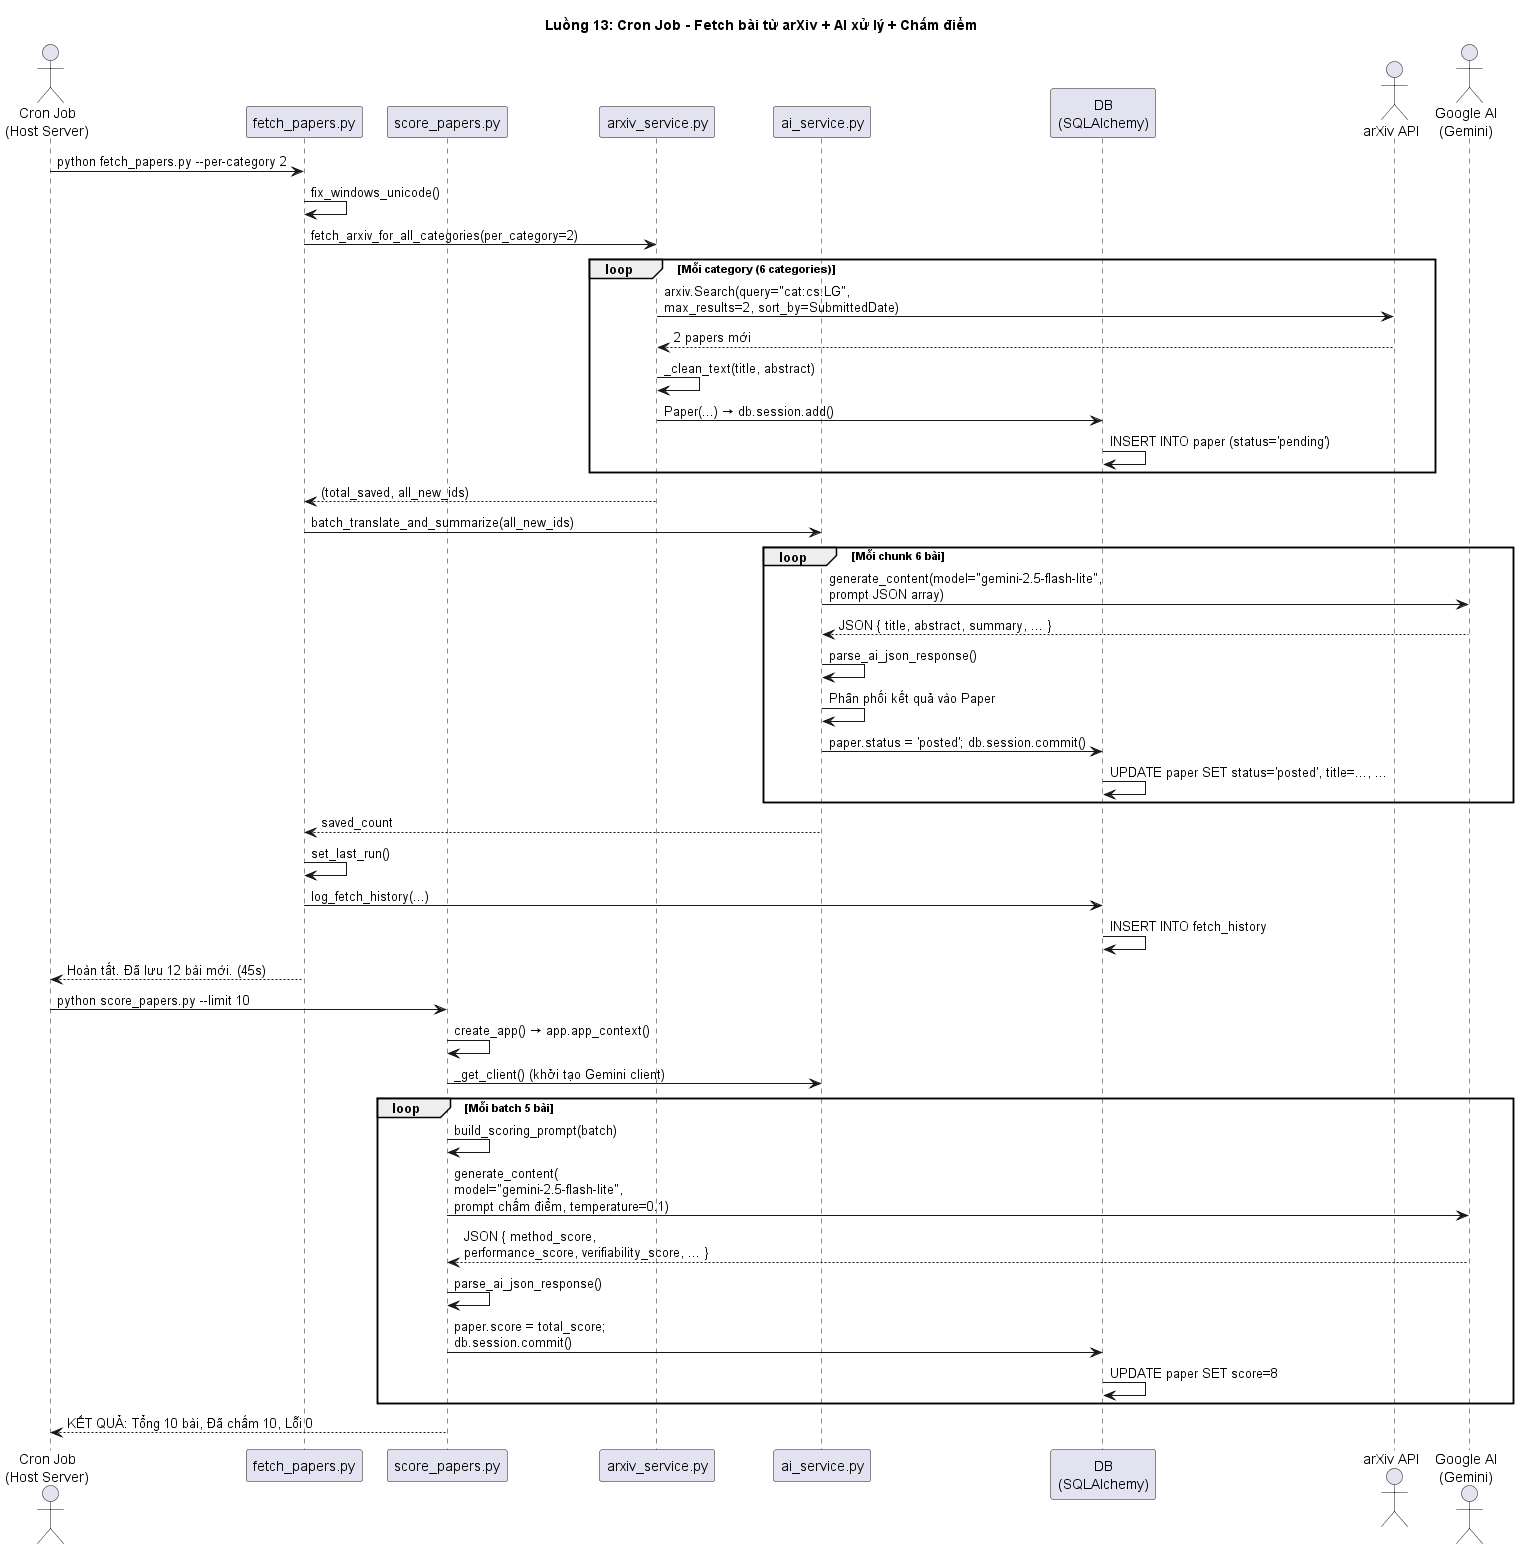

The diagram above was rendered by PlantUML. Its source (embedded in the PNG):
@startuml 13-Cron-Fetch-Score
title Luồng 13: Cron Job - Fetch bài từ arXiv + AI xử lý + Chấm điểm

actor "Cron Job\n(Host Server)" as Cron13
participant "fetch_papers.py" as FetchScript13
participant "score_papers.py" as ScoreScript13
participant "arxiv_service.py" as ArxivSvc13
participant "ai_service.py" as AISvc13
participant "DB\n(SQLAlchemy)" as DB13
actor "arXiv API" as ArxivAPI13
actor "Google AI\n(Gemini)" as Gemini13

Cron13 -> FetchScript13: python fetch_papers.py --per-category 2
FetchScript13 -> FetchScript13: fix_windows_unicode()

FetchScript13 -> ArxivSvc13: fetch_arxiv_for_all_categories(per_category=2)

loop Mỗi category (6 categories)
    ArxivSvc13 -> ArxivAPI13: arxiv.Search(query="cat:cs.LG",\nmax_results=2, sort_by=SubmittedDate)
    ArxivAPI13 --> ArxivSvc13: 2 papers mới
    ArxivSvc13 -> ArxivSvc13: _clean_text(title, abstract)
    ArxivSvc13 -> DB13: Paper(...) → db.session.add()
    DB13 -> DB13: INSERT INTO paper (status='pending')
end

ArxivSvc13 --> FetchScript13: (total_saved, all_new_ids)

FetchScript13 -> AISvc13: batch_translate_and_summarize(all_new_ids)

loop Mỗi chunk 6 bài
    AISvc13 -> Gemini13: generate_content(model="gemini-2.5-flash-lite",\nprompt JSON array)
    Gemini13 --> AISvc13: JSON { title, abstract, summary, ... }
    AISvc13 -> AISvc13: parse_ai_json_response()
    AISvc13 -> AISvc13: Phân phối kết quả vào Paper
    AISvc13 -> DB13: paper.status = 'posted'; db.session.commit()
    DB13 -> DB13: UPDATE paper SET status='posted', title=..., ...
end

AISvc13 --> FetchScript13: saved_count

FetchScript13 -> FetchScript13: set_last_run()
FetchScript13 -> DB13: log_fetch_history(...)
DB13 -> DB13: INSERT INTO fetch_history

FetchScript13 --> Cron13: Hoàn tất. Đã lưu 12 bài mới. (45s)

Cron13 -> ScoreScript13: python score_papers.py --limit 10
ScoreScript13 -> ScoreScript13: create_app() → app.app_context()

ScoreScript13 -> AISvc13: _get_client() (khởi tạo Gemini client)

loop Mỗi batch 5 bài
    ScoreScript13 -> ScoreScript13: build_scoring_prompt(batch)
    ScoreScript13 -> Gemini13: generate_content(\nmodel="gemini-2.5-flash-lite",\nprompt chấm điểm, temperature=0.1)
    Gemini13 --> ScoreScript13: JSON { method_score,\nperformance_score, verifiability_score, ... }
    ScoreScript13 -> ScoreScript13: parse_ai_json_response()
    ScoreScript13 -> DB13: paper.score = total_score;\ndb.session.commit()
    DB13 -> DB13: UPDATE paper SET score=8
end

ScoreScript13 --> Cron13: KẾT QUẢ: Tổng 10 bài, Đã chấm 10, Lỗi 0

@enduml